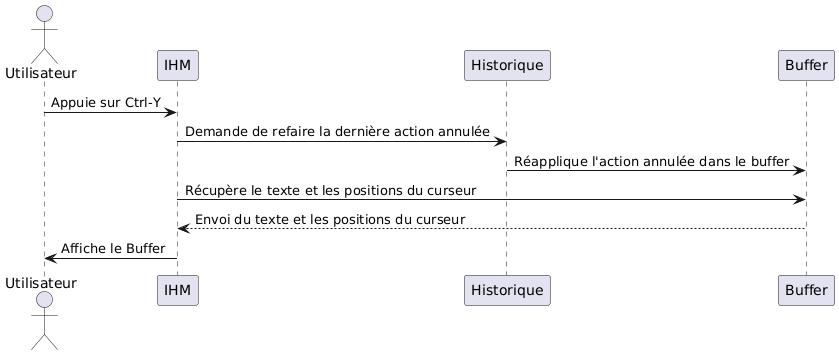

The diagram above was rendered by PlantUML. Its source (embedded in the PNG):
@startuml
actor Utilisateur as U
participant IHM as I
participant Historique as H
participant Buffer as B


U -> I : Appuie sur Ctrl-Y
I-> H : Demande de refaire la dernière action annulée
H -> B : Réapplique l'action annulée dans le buffer
I -> B : Récupère le texte et les positions du curseur
B--> I : Envoi du texte et les positions du curseur


I -> U : Affiche le Buffer
@enduml